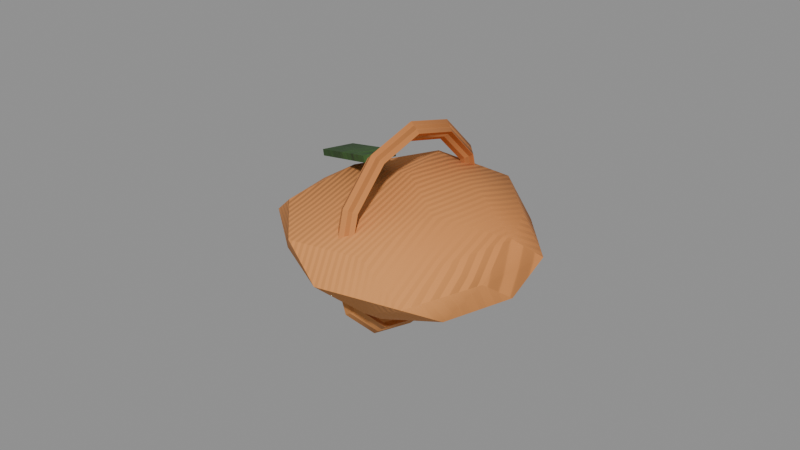 # Source: med_poultice.blend  (saved by Blender 5.0.119; exported with 4.5.12 LTS)
import bpy
from mathutils import Matrix  # noqa: F401  (used for matrix-valued properties, if any)

bpy.ops.wm.read_factory_settings(use_empty=True)
scene = bpy.context.scene
scene.name = 'med_poultice'

# ---- collections
col_med_poultice = bpy.data.collections.new('med_poultice'); scene.collection.children.link(col_med_poultice)

# ---- materials (node trees are filled in below, after node groups)
mat_canvas = bpy.data.materials.new('Canvas')
mat_rope = bpy.data.materials.new('Rope')
mat_leaf = bpy.data.materials.new('Leaf')

# ---- material node trees
mat_canvas.use_nodes = True; mat_canvas.node_tree.nodes.clear()
_N = mat_canvas.node_tree.nodes; _L = mat_canvas.node_tree.links
n0 = _N.new('ShaderNodeBsdfPrincipled'); n0.name = 'Principled BSDF'; n0.location = (-200, 100)
n0.inputs[2].default_value = 0.95
n1 = _N.new('ShaderNodeOutputMaterial'); n1.name = 'Material Output'; n1.location = (200, 100)
n2 = _N.new('ShaderNodeTexCoord'); n2.name = 'Texture Coordinate'; n2.location = (0, 0)
n3 = _N.new('ShaderNodeMapping'); n3.name = 'Mapping'; n3.location = (0, 0)
n4 = _N.new('ShaderNodeTexWave'); n4.name = 'Wave Texture'; n4.location = (0, 0)
n4.width = 160
n4.inputs[1].default_value = 160.0
n5 = _N.new('ShaderNodeTexNoise'); n5.name = 'Noise Texture'; n5.location = (0, 0)
n5.width = 145
n5.inputs[2].default_value = 3.0
n5.inputs[3].default_value = 4.0
n5.inputs[4].default_value = 0.6
n6 = _N.new('ShaderNodeValToRGB'); n6.name = 'Color Ramp'; n6.location = (0, 0)
while len(n6.color_ramp.elements) > 1: n6.color_ramp.elements.remove(n6.color_ramp.elements[-1])
n6.color_ramp.elements[0].position = 0.3; n6.color_ramp.elements[0].color = (0.624, 0.2159, 0.05781, 1.0)
_e = n6.color_ramp.elements.new(0.7); _e.color = (0.7454, 0.3231, 0.09759, 1.0)
n7 = _N.new('ShaderNodeSeparateXYZ'); n7.name = 'Separate XYZ'; n7.location = (0, 0)
n8 = _N.new('ShaderNodeMath'); n8.name = 'Math'; n8.location = (0, 0)
n8.operation = 'SUBTRACT'
n8.use_clamp = True
n9 = _N.new('ShaderNodeTexNoise'); n9.name = 'Noise Texture.001'; n9.location = (0, 0)
n9.width = 145
n9.inputs[3].default_value = 5.0
n9.inputs[4].default_value = 0.6
n10 = _N.new('ShaderNodeMath'); n10.name = 'Math.001'; n10.location = (0, 0)
n10.operation = 'MULTIPLY'
n10.inputs[1].default_value = 0.4
n11 = _N.new('ShaderNodeMath'); n11.name = 'Math.002'; n11.location = (0, 0)
n12 = _N.new('ShaderNodeMath'); n12.name = 'Math.003'; n12.location = (0, 0)
n12.operation = 'MULTIPLY'
n12.use_clamp = True
n12.inputs[1].default_value = 0.3
n13 = _N.new('ShaderNodeValToRGB'); n13.name = 'Color Ramp.001'; n13.location = (0, 0)
while len(n13.color_ramp.elements) > 1: n13.color_ramp.elements.remove(n13.color_ramp.elements[-1])
n13.color_ramp.elements[0].position = 0.4; n13.color_ramp.elements[0].color = (0.0, 0.0, 0.0, 1.0)
_e = n13.color_ramp.elements.new(0.9); _e.color = (0.8, 0.8, 0.8, 1.0)
n14 = _N.new('ShaderNodeMix'); n14.name = 'Mix'; n14.location = (0, 0)
n14.data_type = 'RGBA'
n14.inputs[7].default_value = (0.4793, 0.2961, 0.15, 1.0)
n15 = _N.new('ShaderNodeBump'); n15.name = 'Bump'; n15.location = (0, 0)
n15.inputs[0].default_value = 0.2
n15.inputs[1].default_value = 0.02
_L.new(n0.outputs[0], n1.inputs[0])
_L.new(n2.outputs[3], n3.inputs[0])
_L.new(n3.outputs[0], n4.inputs[0])
_L.new(n3.outputs[0], n5.inputs[0])
_L.new(n5.outputs[0], n6.inputs[0])
_L.new(n2.outputs[3], n7.inputs[0])
_L.new(n7.outputs[2], n8.inputs[1])
_L.new(n3.outputs[0], n9.inputs[0])
_L.new(n9.outputs[0], n10.inputs[0])
_L.new(n8.outputs[0], n11.inputs[0])
_L.new(n10.outputs[0], n11.inputs[1])
_L.new(n11.outputs[0], n12.inputs[0])
_L.new(n12.outputs[0], n13.inputs[0])
_L.new(n13.outputs[0], n14.inputs[0])
_L.new(n6.outputs[0], n14.inputs[6])
_L.new(n14.outputs[2], n0.inputs[0])
_L.new(n4.outputs[1], n15.inputs[3])
_L.new(n15.outputs[0], n0.inputs[5])
n1.is_active_output = True
mat_rope.use_nodes = True; mat_rope.node_tree.nodes.clear()
_N = mat_rope.node_tree.nodes; _L = mat_rope.node_tree.links
n0 = _N.new('ShaderNodeBsdfPrincipled'); n0.name = 'Principled BSDF'; n0.location = (-200, 100)
n0.inputs[2].default_value = 0.95
n1 = _N.new('ShaderNodeOutputMaterial'); n1.name = 'Material Output'; n1.location = (200, 100)
n2 = _N.new('ShaderNodeTexCoord'); n2.name = 'Texture Coordinate'; n2.location = (0, 0)
n3 = _N.new('ShaderNodeMapping'); n3.name = 'Mapping'; n3.location = (0, 0)
n4 = _N.new('ShaderNodeTexWave'); n4.name = 'Wave Texture'; n4.location = (0, 0)
n4.width = 160
n4.inputs[1].default_value = 160.0
n5 = _N.new('ShaderNodeTexNoise'); n5.name = 'Noise Texture'; n5.location = (0, 0)
n5.width = 145
n5.inputs[2].default_value = 3.0
n5.inputs[3].default_value = 4.0
n5.inputs[4].default_value = 0.6
n6 = _N.new('ShaderNodeValToRGB'); n6.name = 'Color Ramp'; n6.location = (0, 0)
while len(n6.color_ramp.elements) > 1: n6.color_ramp.elements.remove(n6.color_ramp.elements[-1])
n6.color_ramp.elements[0].position = 0.3; n6.color_ramp.elements[0].color = (0.4969, 0.15, 0.03689, 1.0)
_e = n6.color_ramp.elements.new(0.7); _e.color = (0.7454, 0.3231, 0.09759, 1.0)
n7 = _N.new('ShaderNodeSeparateXYZ'); n7.name = 'Separate XYZ'; n7.location = (0, 0)
n8 = _N.new('ShaderNodeMath'); n8.name = 'Math'; n8.location = (0, 0)
n8.operation = 'SUBTRACT'
n8.use_clamp = True
n9 = _N.new('ShaderNodeTexNoise'); n9.name = 'Noise Texture.001'; n9.location = (0, 0)
n9.width = 145
n9.inputs[3].default_value = 5.0
n9.inputs[4].default_value = 0.6
n10 = _N.new('ShaderNodeMath'); n10.name = 'Math.001'; n10.location = (0, 0)
n10.operation = 'MULTIPLY'
n10.inputs[1].default_value = 0.4
n11 = _N.new('ShaderNodeMath'); n11.name = 'Math.002'; n11.location = (0, 0)
n12 = _N.new('ShaderNodeMath'); n12.name = 'Math.003'; n12.location = (0, 0)
n12.operation = 'MULTIPLY'
n12.use_clamp = True
n12.inputs[1].default_value = 0.2
n13 = _N.new('ShaderNodeValToRGB'); n13.name = 'Color Ramp.001'; n13.location = (0, 0)
while len(n13.color_ramp.elements) > 1: n13.color_ramp.elements.remove(n13.color_ramp.elements[-1])
n13.color_ramp.elements[0].position = 0.4; n13.color_ramp.elements[0].color = (0.0, 0.0, 0.0, 1.0)
_e = n13.color_ramp.elements.new(0.9); _e.color = (0.8, 0.8, 0.8, 1.0)
n14 = _N.new('ShaderNodeMix'); n14.name = 'Mix'; n14.location = (0, 0)
n14.data_type = 'RGBA'
n14.inputs[7].default_value = (0.4793, 0.2961, 0.15, 1.0)
n15 = _N.new('ShaderNodeBump'); n15.name = 'Bump'; n15.location = (0, 0)
n15.inputs[0].default_value = 0.4
n15.inputs[1].default_value = 0.02
_L.new(n0.outputs[0], n1.inputs[0])
_L.new(n2.outputs[3], n3.inputs[0])
_L.new(n3.outputs[0], n4.inputs[0])
_L.new(n3.outputs[0], n5.inputs[0])
_L.new(n5.outputs[0], n6.inputs[0])
_L.new(n2.outputs[3], n7.inputs[0])
_L.new(n7.outputs[2], n8.inputs[1])
_L.new(n3.outputs[0], n9.inputs[0])
_L.new(n9.outputs[0], n10.inputs[0])
_L.new(n8.outputs[0], n11.inputs[0])
_L.new(n10.outputs[0], n11.inputs[1])
_L.new(n11.outputs[0], n12.inputs[0])
_L.new(n12.outputs[0], n13.inputs[0])
_L.new(n13.outputs[0], n14.inputs[0])
_L.new(n6.outputs[0], n14.inputs[6])
_L.new(n14.outputs[2], n0.inputs[0])
_L.new(n4.outputs[1], n15.inputs[3])
_L.new(n15.outputs[0], n0.inputs[5])
n1.is_active_output = True
mat_leaf.use_nodes = True; mat_leaf.node_tree.nodes.clear()
_N = mat_leaf.node_tree.nodes; _L = mat_leaf.node_tree.links
n0 = _N.new('ShaderNodeBsdfPrincipled'); n0.name = 'Principled BSDF'; n0.location = (-200, 100)
n0.inputs[2].default_value = 0.8
n1 = _N.new('ShaderNodeOutputMaterial'); n1.name = 'Material Output'; n1.location = (200, 100)
n2 = _N.new('ShaderNodeTexCoord'); n2.name = 'Texture Coordinate'; n2.location = (0, 0)
n3 = _N.new('ShaderNodeMapping'); n3.name = 'Mapping'; n3.location = (0, 0)
n4 = _N.new('ShaderNodeTexNoise'); n4.name = 'Noise Texture'; n4.location = (0, 0)
n4.width = 145
n4.inputs[2].default_value = 8.0
n4.inputs[3].default_value = 6.0
n4.inputs[4].default_value = 0.65
n4.inputs[8].default_value = 0.5
n5 = _N.new('ShaderNodeValToRGB'); n5.name = 'Color Ramp'; n5.location = (0, 0)
while len(n5.color_ramp.elements) > 1: n5.color_ramp.elements.remove(n5.color_ramp.elements[-1])
n5.color_ramp.elements[0].position = 0.35; n5.color_ramp.elements[0].color = (0.01444, 0.03955, 0.01033, 1.0)
_e = n5.color_ramp.elements.new(0.6); _e.color = (0.05127, 0.1384, 0.02732, 1.0)
_e = n5.color_ramp.elements.new(0.8); _e.color = (0.4342, 0.1683, 0.05781, 1.0)
n6 = _N.new('ShaderNodeSeparateXYZ'); n6.name = 'Separate XYZ'; n6.location = (0, 0)
n7 = _N.new('ShaderNodeMath'); n7.name = 'Math'; n7.location = (0, 0)
n7.operation = 'SUBTRACT'
n7.use_clamp = True
n8 = _N.new('ShaderNodeTexNoise'); n8.name = 'Noise Texture.001'; n8.location = (0, 0)
n8.width = 145
n8.inputs[3].default_value = 5.0
n8.inputs[4].default_value = 0.6
n9 = _N.new('ShaderNodeMath'); n9.name = 'Math.001'; n9.location = (0, 0)
n9.operation = 'MULTIPLY'
n9.inputs[1].default_value = 0.4
n10 = _N.new('ShaderNodeMath'); n10.name = 'Math.002'; n10.location = (0, 0)
n11 = _N.new('ShaderNodeMath'); n11.name = 'Math.003'; n11.location = (0, 0)
n11.operation = 'MULTIPLY'
n11.use_clamp = True
n11.inputs[1].default_value = 0.25
n12 = _N.new('ShaderNodeValToRGB'); n12.name = 'Color Ramp.001'; n12.location = (0, 0)
while len(n12.color_ramp.elements) > 1: n12.color_ramp.elements.remove(n12.color_ramp.elements[-1])
n12.color_ramp.elements[0].position = 0.4; n12.color_ramp.elements[0].color = (0.0, 0.0, 0.0, 1.0)
_e = n12.color_ramp.elements.new(0.9); _e.color = (0.8, 0.8, 0.8, 1.0)
n13 = _N.new('ShaderNodeMix'); n13.name = 'Mix'; n13.location = (0, 0)
n13.data_type = 'RGBA'
n13.inputs[7].default_value = (0.4793, 0.2961, 0.15, 1.0)
n14 = _N.new('ShaderNodeBump'); n14.name = 'Bump'; n14.location = (0, 0)
n14.inputs[0].default_value = 0.6
n14.inputs[1].default_value = 0.02
_L.new(n0.outputs[0], n1.inputs[0])
_L.new(n2.outputs[3], n3.inputs[0])
_L.new(n3.outputs[0], n4.inputs[0])
_L.new(n4.outputs[0], n5.inputs[0])
_L.new(n2.outputs[3], n6.inputs[0])
_L.new(n6.outputs[2], n7.inputs[1])
_L.new(n3.outputs[0], n8.inputs[0])
_L.new(n8.outputs[0], n9.inputs[0])
_L.new(n7.outputs[0], n10.inputs[0])
_L.new(n9.outputs[0], n10.inputs[1])
_L.new(n10.outputs[0], n11.inputs[0])
_L.new(n11.outputs[0], n12.inputs[0])
_L.new(n12.outputs[0], n13.inputs[0])
_L.new(n5.outputs[0], n13.inputs[6])
_L.new(n13.outputs[2], n0.inputs[0])
_L.new(n4.outputs[0], n14.inputs[3])
_L.new(n14.outputs[0], n0.inputs[5])
n1.is_active_output = True

# ---- meshes
me_med_poultice_body = bpy.data.meshes.new('med_poultice_body')
me_med_poultice_body.from_pydata([(0.0, 0.0, -0.003963), (-0.02558, -0.01859, 0.008885), (0.01065, -0.03277, 0.008248), (0.03654, 0.0, 0.007779), (0.01062, 0.03268, 0.008268), (-0.03053, 0.02218, 0.007509), (-0.01219, -0.03751, 0.02487), (0.02751, -0.01999, 0.02365), (0.0263, 0.01911, 0.02331), (-0.01093, 0.03365, 0.02396), (-0.03417, 0.0, 0.02369), (0.0, 0.0, 0.03494), (0.006982, -0.02149, -0.0004518), (-0.01905, -0.01384, -0.001141), (-0.008719, -0.02684, 0.008153), (-0.03207, 0.0, 0.00708), (-0.01452, 0.01055, 0.002931), (0.02191, 0.0, 4.592e-05), (0.02804, -0.02038, 0.006359), (0.006536, 0.02012, 0.0005985), (0.025, 0.01816, 0.007405), (-0.01109, 0.03412, 0.006022), (-0.04107, -0.01334, 0.016), (-0.04416, 0.01435, 0.016), (0.0, -0.04072, 0.016), (-0.02126, -0.02926, 0.016), (0.03396, -0.01103, 0.016), (0.02553, -0.03514, 0.016), (0.0219, 0.03014, 0.016), (0.038, 0.01235, 0.016), (-0.02133, 0.02935, 0.016), (0.0, 0.03852, 0.016), (-0.02854, -0.02073, 0.02581), (0.01125, -0.03461, 0.02612), (0.03544, 0.0, 0.02586), (0.01088, 0.03349, 0.02579), (-0.02437, 0.01771, 0.02438), (-0.005715, -0.01759, 0.02947), (-0.02162, 0.0, 0.03174), (0.01832, -0.01331, 0.03249), (0.01584, 0.01151, 0.03026), (-0.00719, 0.02213, 0.03294), (-2.491e-09, 0.0, -0.015), (-1.526e-25, 0.033, 0.018), (2.158e-09, -0.0165, 0.04658), (-0.003, 0.0, -0.012), (-0.003, 0.015, -0.007981), (-0.003, 0.02598, 0.003), (-0.003, 0.03, 0.018), (-0.003, 0.02598, 0.033), (-0.003, 0.015, 0.04398), (-0.003, 3.674e-18, 0.048), (-0.003, -0.015, 0.04398), (-0.003, -0.02598, 0.033), (-0.003, -0.03, 0.018), (-0.003, -0.02598, 0.003), (-0.003, -0.015, -0.007981), (-2.038e-09, 0.0, -0.009), (-1.765e-09, 0.0135, -0.005383), (-1.019e-09, 0.02338, 0.0045), (-3.674e-19, 0.027, 0.018), (1.019e-09, 0.02338, 0.0315), (1.765e-09, 0.0135, 0.04138), (2.038e-09, 3.307e-18, 0.045), (1.765e-09, -0.0135, 0.04138), (1.019e-09, -0.02338, 0.0315), (-3.674e-19, -0.027, 0.018), (-1.019e-09, -0.02338, 0.0045), (-1.765e-09, -0.0135, -0.005383), (0.003, 0.0, -0.012), (0.003, 0.015, -0.007981), (0.003, 0.02598, 0.003), (0.003, 0.03, 0.018), (0.003, 0.02598, 0.033), (0.003, 0.015, 0.04398), (0.003, 3.674e-18, 0.048), (0.003, -0.015, 0.04398), (0.003, -0.02598, 0.033), (0.003, -0.03, 0.018), (0.003, -0.02598, 0.003), (0.003, -0.015, -0.007981), (-2.158e-09, 0.0165, -0.01058), (-1.246e-09, 0.02858, 0.0015), (1.246e-09, 0.02858, 0.0345), (2.158e-09, 0.0165, 0.04658), (2.491e-09, 4.041e-18, 0.051), (1.246e-09, -0.02858, 0.0345), (7.348e-19, -0.033, 0.018), (-1.246e-09, -0.02858, 0.0015), (-2.158e-09, -0.0165, -0.01058), (-0.008476, -0.0103, 0.03948), (-0.00902, -0.01007, 0.04139), (-0.004582, -0.00109, 0.03948), (-0.005126, -0.00086, 0.04139), (-0.03487, 0.00086, 0.03061), (-0.03542, 0.00109, 0.03252), (-0.03098, 0.01007, 0.03061), (-0.03152, 0.0103, 0.03252)], [], [(0, 12, 13), (1, 15, 13), (0, 17, 12), (0, 19, 17), (0, 16, 19), (1, 22, 15), (2, 24, 14), (3, 26, 18), (4, 28, 20), (5, 30, 21), (1, 25, 22), (2, 27, 24), (3, 29, 26), (4, 31, 28), (5, 23, 30), (6, 37, 32), (7, 39, 33), (8, 40, 34), (9, 41, 35), (10, 38, 36), (38, 11, 41), (38, 41, 36), (36, 41, 9), (41, 11, 40), (41, 40, 35), (35, 40, 8), (40, 11, 39), (40, 39, 34), (34, 39, 7), (39, 11, 37), (39, 37, 33), (33, 37, 6), (37, 11, 38), (37, 38, 32), (32, 38, 10), (23, 10, 36), (23, 36, 30), (30, 36, 9), (31, 9, 35), (31, 35, 28), (28, 35, 8), (29, 8, 34), (29, 34, 26), (26, 34, 7), (27, 7, 33), (27, 33, 24), (24, 33, 6), (25, 6, 32), (25, 32, 22), (22, 32, 10), (30, 9, 31), (30, 31, 21), (21, 31, 4), (28, 8, 29), (28, 29, 20), (20, 29, 3), (26, 7, 27), (26, 27, 18), (18, 27, 2), (24, 6, 25), (24, 25, 14), (14, 25, 1), (22, 10, 23), (22, 23, 15), (15, 23, 5), (16, 5, 21), (16, 21, 19), (19, 21, 4), (19, 4, 20), (19, 20, 17), (17, 20, 3), (17, 3, 18), (17, 18, 12), (12, 18, 2), (15, 5, 16), (15, 16, 13), (13, 16, 0), (12, 2, 14), (12, 14, 13), (13, 14, 1), (42, 45, 46, 81), (81, 46, 47, 82), (82, 47, 48, 43), (43, 48, 49, 83), (83, 49, 50, 84), (84, 50, 51, 85), (85, 51, 52, 44), (44, 52, 53, 86), (86, 53, 54, 87), (87, 54, 55, 88), (88, 55, 56, 89), (89, 56, 45, 42), (45, 57, 58, 46), (46, 58, 59, 47), (47, 59, 60, 48), (48, 60, 61, 49), (49, 61, 62, 50), (50, 62, 63, 51), (51, 63, 64, 52), (52, 64, 65, 53), (53, 65, 66, 54), (54, 66, 67, 55), (55, 67, 68, 56), (56, 68, 57, 45), (57, 69, 70, 58), (58, 70, 71, 59), (59, 71, 72, 60), (60, 72, 73, 61), (61, 73, 74, 62), (62, 74, 75, 63), (63, 75, 76, 64), (64, 76, 77, 65), (65, 77, 78, 66), (66, 78, 79, 67), (67, 79, 80, 68), (68, 80, 69, 57), (69, 42, 81, 70), (70, 81, 82, 71), (71, 82, 43, 72), (72, 43, 83, 73), (73, 83, 84, 74), (74, 84, 85, 75), (75, 85, 44, 76), (76, 44, 86, 77), (77, 86, 87, 78), (78, 87, 88, 79), (79, 88, 89, 80), (80, 89, 42, 69), (90, 92, 93, 91), (92, 96, 97, 93), (96, 94, 95, 97), (94, 90, 91, 95), (92, 90, 94, 96), (97, 95, 91, 93)])
me_med_poultice_body.polygons.foreach_set('use_smooth', [True] * 134)
me_med_poultice_body.polygons.foreach_set('material_index', [0, 0, 0, 0, 0, 0, 0, 0, 0, 0, 0, 0, 0, 0, 0, 0, 0, 0, 0, 0, 0, 0, 0, 0, 0, 0, 0, 0, 0, 0, 0, 0, 0, 0, 0, 0, 0, 0, 0, 0, 0, 0, 0, 0, 0, 0, 0, 0, 0, 0, 0, 0, 0, 0, 0, 0, 0, 0, 0, 0, 0, 0, 0, 0, 0, 0, 0, 0, 0, 0, 0, 0, 0, 0, 0, 0, 0, 0, 0, 0, 1, 1, 1, 1, 1, 1, 1, 1, 1, 1, 1, 1, 1, 1, 1, 1, 1, 1, 1, 1, 1, 1, 1, 1, 1, 1, 1, 1, 1, 1, 1, 1, 1, 1, 1, 1, 1, 1, 1, 1, 1, 1, 1, 1, 1, 1, 1, 1, 2, 2, 2, 2, 2, 2])
_k = set([(3, 18), (3, 29), (5, 21), (5, 23), (6, 24), (6, 32), (6, 33), (18, 27), (22, 23), (22, 25), (22, 32), (23, 30), (24, 27), (28, 29), (29, 34), (42, 81), (42, 89), (43, 82), (43, 83), (44, 85), (44, 86), (45, 46), (45, 56), (46, 47), (47, 48), (48, 49), (49, 50), (50, 51), (51, 52), (52, 53), (53, 54), (54, 55), (55, 56), (57, 58), (57, 68), (58, 59), (59, 60), (60, 61), (61, 62), (62, 63), (63, 64), (64, 65), (65, 66), (66, 67), (67, 68), (69, 70), (69, 80), (70, 71), (71, 72), (72, 73), (73, 74), (74, 75), (75, 76), (76, 77), (77, 78), (78, 79), (79, 80), (81, 82), (83, 84), (84, 85), (86, 87), (87, 88), (88, 89), (90, 91), (90, 92), (90, 94), (91, 93), (91, 95), (92, 93), (92, 96), (93, 97), (94, 95), (94, 96), (95, 97), (96, 97)])
me_med_poultice_body.attributes.new('sharp_edge', 'BOOLEAN', 'EDGE').data.foreach_set('value', [ (min(e.vertices), max(e.vertices)) in _k for e in me_med_poultice_body.edges])
_uv = me_med_poultice_body.uv_layers.new(name='UVMap')
_uv.uv.foreach_set('vector', [0.607, 0.258, 0.6508, 0.1398, 0.7316, 0.2603, 0.1013, 0.5038, 0.1279, 0.4112, 0.1634, 0.5179, 0.607, 0.258, 0.5129, 0.1799, 0.6508, 0.1398, 0.607, 0.258, 0.5045, 0.3159, 0.5129, 0.1799, 0.607, 0.258, 0.6228, 0.3435, 0.5045, 0.3159, 0.8028, 0.3256, 0.8614, 0.3745, 0.8028, 0.4345, 0.6672, 0.06996, 0.7316, 0.06326, 0.7261, 0.1602, 0.326, 0.7402, 0.3155, 0.6678, 0.3852, 0.6336, 0.8306, 0.2202, 0.7899, 0.1595, 0.8401, 0.1096, 0.001135, 0.7981, 0.05251, 0.8578, 0.001135, 0.9223, 0.1013, 0.5038, 0.05361, 0.5574, 0.0615, 0.4176, 0.6672, 0.06996, 0.6067, 0.001135, 0.7316, 0.06326, 0.326, 0.7402, 0.2536, 0.7786, 0.3155, 0.6678, 0.8306, 0.2202, 0.7855, 0.2849, 0.7899, 0.1595, 0.001135, 0.7981, 0.04211, 0.7091, 0.05251, 0.8578, 0.001135, 0.08824, 0.1114, 0.1235, 0.01785, 0.2108, 0.301, 0.5952, 0.2377, 0.5794, 0.3236, 0.4836, 0.3746, 0.1283, 0.3103, 0.1345, 0.3253, 0.02187, 0.3104, 0.3284, 0.2788, 0.2605, 0.3852, 0.2366, 0.08643, 0.3079, 0.1339, 0.2451, 0.1963, 0.3277, 0.1339, 0.2451, 0.2096, 0.1525, 0.2788, 0.2605, 0.1339, 0.2451, 0.2788, 0.2605, 0.1963, 0.3277, 0.1963, 0.3277, 0.2788, 0.2605, 0.3104, 0.3284, 0.2788, 0.2605, 0.2096, 0.1525, 0.3103, 0.1345, 0.2788, 0.2605, 0.3103, 0.1345, 0.3852, 0.2366, 0.3852, 0.2366, 0.3103, 0.1345, 0.3746, 0.1283, 0.3103, 0.1345, 0.2096, 0.1525, 0.2135, 0.03605, 0.3103, 0.1345, 0.2135, 0.03605, 0.3253, 0.02187, 0.2389, 0.697, 0.2377, 0.5794, 0.301, 0.5952, 0.2135, 0.03605, 0.2096, 0.1525, 0.1114, 0.1235, 0.2135, 0.03605, 0.1114, 0.1235, 0.09427, 0.001134, 0.09427, 0.001134, 0.1114, 0.1235, 0.001135, 0.08824, 0.1114, 0.1235, 0.2096, 0.1525, 0.1339, 0.2451, 0.1114, 0.1235, 0.1339, 0.2451, 0.01785, 0.2108, 0.01785, 0.2108, 0.1339, 0.2451, 0.08643, 0.3079, 0.1095, 0.409, 0.08643, 0.3079, 0.1963, 0.3277, 0.1095, 0.409, 0.1963, 0.3277, 0.2518, 0.3676, 0.05251, 0.8578, 0.08769, 0.7989, 0.09816, 0.9123, 0.7855, 0.2849, 0.7414, 0.3173, 0.7339, 0.2177, 0.7855, 0.2849, 0.7339, 0.2177, 0.7899, 0.1595, 0.7899, 0.1595, 0.7339, 0.2177, 0.7524, 0.1033, 0.7955, 0.03064, 0.7524, 0.1033, 0.7435, 0.001134, 0.2536, 0.7786, 0.2389, 0.697, 0.3155, 0.6678, 0.3155, 0.6678, 0.2389, 0.697, 0.301, 0.5952, 0.378, 0.5422, 0.301, 0.5952, 0.3236, 0.4836, 0.378, 0.5422, 0.3236, 0.4836, 0.3852, 0.4499, 0.3852, 0.4499, 0.3236, 0.4836, 0.3301, 0.4112, 0.05361, 0.5574, 0.001134, 0.6218, 0.00645, 0.4932, 0.05361, 0.5574, 0.00645, 0.4932, 0.0615, 0.4176, 0.001135, 0.3014, 0.01785, 0.2108, 0.08643, 0.3079, 0.05251, 0.8578, 0.09816, 0.9123, 0.05772, 0.979, 0.05251, 0.8578, 0.05772, 0.979, 0.001135, 0.9223, 0.8401, 0.3233, 0.7855, 0.2849, 0.8306, 0.2202, 0.7899, 0.1595, 0.7524, 0.1033, 0.7955, 0.03064, 0.7899, 0.1595, 0.7955, 0.03064, 0.8401, 0.1096, 0.4288, 0.2378, 0.3874, 0.1598, 0.4451, 0.122, 0.3155, 0.6678, 0.301, 0.5952, 0.378, 0.5422, 0.3155, 0.6678, 0.378, 0.5422, 0.3852, 0.6336, 0.5535, 0.06604, 0.6067, 0.001135, 0.6672, 0.06996, 0.05111, 0.6876, 0.001134, 0.6218, 0.05361, 0.5574, 0.05111, 0.6876, 0.05361, 0.5574, 0.1042, 0.6043, 0.1042, 0.6043, 0.05361, 0.5574, 0.1013, 0.5038, 0.001135, 0.3014, 0.08643, 0.3079, 0.1095, 0.409, 0.7339, 0.4336, 0.7723, 0.3256, 0.8006, 0.4336, 0.7284, 0.3531, 0.7188, 0.4442, 0.6432, 0.4411, 0.6228, 0.3435, 0.6432, 0.4411, 0.5223, 0.428, 0.6228, 0.3435, 0.5223, 0.428, 0.5045, 0.3159, 0.5045, 0.3159, 0.5223, 0.428, 0.4358, 0.3465, 0.5045, 0.3159, 0.4358, 0.3465, 0.4288, 0.2378, 0.5045, 0.3159, 0.4288, 0.2378, 0.5129, 0.1799, 0.5129, 0.1799, 0.4288, 0.2378, 0.4451, 0.122, 0.5129, 0.1799, 0.4451, 0.122, 0.5535, 0.06604, 0.5129, 0.1799, 0.5535, 0.06604, 0.6508, 0.1398, 0.6508, 0.1398, 0.5535, 0.06604, 0.6672, 0.06996, 0.7284, 0.3531, 0.6432, 0.4411, 0.6228, 0.3435, 0.7284, 0.3531, 0.6228, 0.3435, 0.7316, 0.2603, 0.7316, 0.2603, 0.6228, 0.3435, 0.607, 0.258, 0.1634, 0.6545, 0.1062, 0.7069, 0.1042, 0.6043, 0.1634, 0.6545, 0.1042, 0.6043, 0.1634, 0.5179, 0.1634, 0.5179, 0.1042, 0.6043, 0.1013, 0.5038, 0.6457, 0.7976, 0.6305, 0.782, 0.6797, 0.742, 0.6998, 0.7536, 0.6998, 0.7536, 0.6797, 0.742, 0.708, 0.6696, 0.731, 0.6739, 0.731, 0.6739, 0.708, 0.6696, 0.708, 0.5841, 0.731, 0.5798, 0.731, 0.5798, 0.708, 0.5841, 0.6797, 0.5084, 0.6998, 0.4966, 0.6998, 0.4966, 0.6797, 0.5084, 0.6305, 0.4628, 0.6457, 0.4464, 0.5339, 0.9485, 0.5141, 0.9411, 0.5201, 0.8568, 0.5406, 0.8558, 0.5406, 0.8558, 0.5201, 0.8568, 0.5141, 0.7762, 0.5339, 0.7672, 0.8157, 0.4464, 0.8311, 0.4624, 0.7837, 0.5052, 0.7635, 0.4935, 0.7635, 0.4935, 0.7837, 0.5052, 0.7562, 0.5793, 0.7333, 0.575, 0.7333, 0.575, 0.7562, 0.5793, 0.7562, 0.6649, 0.7333, 0.6692, 0.7333, 0.6692, 0.7562, 0.6649, 0.7837, 0.7391, 0.7635, 0.7508, 0.7635, 0.7508, 0.7837, 0.7391, 0.8311, 0.782, 0.8157, 0.798, 0.5428, 0.8515, 0.5633, 0.8505, 0.5687, 0.9229, 0.5489, 0.932, 0.8578, 0.3208, 0.8424, 0.3048, 0.8851, 0.2663, 0.9053, 0.278, 0.9053, 0.278, 0.8851, 0.2663, 0.9098, 0.1996, 0.9327, 0.2039, 0.9327, 0.2039, 0.9098, 0.1996, 0.9098, 0.1225, 0.9327, 0.1182, 0.9327, 0.1182, 0.9098, 0.1225, 0.8851, 0.05573, 0.9053, 0.04403, 0.9053, 0.04403, 0.8851, 0.05573, 0.8424, 0.01712, 0.8578, 0.001135, 0.911, 0.4464, 0.9262, 0.462, 0.8819, 0.498, 0.8618, 0.4864, 0.8618, 0.4864, 0.8819, 0.498, 0.8564, 0.5632, 0.8334, 0.5588, 0.8334, 0.5588, 0.8564, 0.5632, 0.8564, 0.6401, 0.8334, 0.6444, 0.8334, 0.6444, 0.8564, 0.6401, 0.8819, 0.7083, 0.8618, 0.7201, 0.8618, 0.7201, 0.8819, 0.7083, 0.9262, 0.7493, 0.911, 0.7656, 0.5489, 0.7672, 0.5687, 0.7746, 0.5633, 0.8505, 0.5428, 0.8515, 0.5698, 0.7144, 0.5516, 0.7253, 0.5141, 0.6531, 0.5361, 0.6494, 0.5361, 0.6494, 0.5141, 0.6531, 0.5141, 0.5678, 0.5361, 0.5726, 0.5361, 0.5726, 0.5141, 0.5678, 0.5516, 0.4921, 0.5698, 0.5045, 0.5698, 0.5045, 0.5516, 0.4921, 0.6165, 0.4464, 0.6282, 0.4634, 0.9593, 0.9801, 0.9402, 0.993, 0.9284, 0.9287, 0.9487, 0.9223, 0.9487, 0.9223, 0.9284, 0.9287, 0.9284, 0.8449, 0.9487, 0.8469, 0.9487, 0.8469, 0.9284, 0.8449, 0.9402, 0.7639, 0.9593, 0.774, 0.1657, 0.4256, 0.184, 0.4112, 0.2187, 0.4727, 0.1969, 0.4809, 0.1969, 0.4809, 0.2187, 0.4727, 0.2314, 0.5558, 0.2083, 0.5557, 0.2083, 0.5557, 0.2314, 0.5558, 0.2187, 0.6381, 0.1969, 0.6298, 0.1969, 0.6298, 0.2187, 0.6381, 0.184, 0.6977, 0.1657, 0.6835, 0.6282, 0.75, 0.6165, 0.7649, 0.5516, 0.7253, 0.5698, 0.7144, 0.9467, 0.162, 0.967, 0.164, 0.9541, 0.2531, 0.935, 0.243, 0.9989, 0.7472, 0.9806, 0.7616, 0.9424, 0.694, 0.9642, 0.6857, 0.9642, 0.6857, 0.9424, 0.694, 0.9284, 0.6026, 0.9515, 0.6027, 0.9515, 0.6027, 0.9284, 0.6026, 0.9424, 0.512, 0.9642, 0.5203, 0.9642, 0.5203, 0.9424, 0.512, 0.9806, 0.4464, 0.9989, 0.4607, 0.3874, 0.4613, 0.3992, 0.4464, 0.4706, 0.49, 0.4523, 0.501, 0.4523, 0.501, 0.4706, 0.49, 0.5118, 0.5694, 0.4898, 0.5731, 0.4898, 0.5731, 0.5118, 0.5694, 0.5118, 0.6633, 0.4898, 0.6585, 0.4898, 0.6585, 0.5118, 0.6633, 0.4706, 0.7465, 0.4523, 0.7341, 0.4523, 0.7341, 0.4706, 0.7465, 0.3992, 0.7968, 0.3874, 0.7798, 0.935, 0.01396, 0.9541, 0.001135, 0.967, 0.07179, 0.9467, 0.07819, 0.9467, 0.07819, 0.967, 0.07179, 0.967, 0.164, 0.9467, 0.162, 0.604, 0.8223, 0.604, 0.7672, 0.615, 0.7672, 0.615, 0.8223, 0.582, 0.7674, 0.582, 0.9297, 0.571, 0.9295, 0.571, 0.7672, 0.6017, 0.7672, 0.6017, 0.8172, 0.5908, 0.8179, 0.5908, 0.7678, 0.6173, 0.9224, 0.6173, 0.7672, 0.6282, 0.7676, 0.6282, 0.9228, 0.1084, 0.7091, 0.1634, 0.7093, 0.1634, 0.8746, 0.1084, 0.8745, 0.2314, 0.8655, 0.1762, 0.8655, 0.1762, 0.7, 0.2314, 0.7])
me_med_poultice_body.materials.append(mat_canvas)
me_med_poultice_body.materials.append(mat_rope)
me_med_poultice_body.materials.append(mat_leaf)
me_med_poultice_body.update()

# ---- objects
ob_med_poultice = bpy.data.objects.new('med_poultice', None)
ob_med_poultice_body = bpy.data.objects.new('med_poultice_body', me_med_poultice_body)

# ---- transforms, parenting, visibility, modifiers, constraints
ob_med_poultice.location = (0.0, 0.0, 0.0)
ob_med_poultice.empty_display_size = 0.25
ob_med_poultice_body.parent = ob_med_poultice
ob_med_poultice_body.location = (-0.0, 0.0, 0.0)

# ---- collection membership
col_med_poultice.objects.link(ob_med_poultice)
col_med_poultice.objects.link(ob_med_poultice_body)

# ---- scene / render settings (as saved in the file)
scene.frame_start = 1; scene.frame_end = 250; scene.frame_set(1)
scene.render.engine = 'BLENDER_EEVEE_NEXT'
scene.render.image_settings.exr_codec = 'NONE'
scene.render.use_bake_clear = False
scene.render.bake_margin = 0
scene.render.bake_bias = 0.0
scene.render.bake_samples = 0
scene.render.simplify_subdivision_render = 0
scene.render.simplify_child_particles_render = 0.0
scene.eevee.use_volume_custom_range = False
scene.eevee.gtao_distance = 0.0
scene.eevee.use_fast_gi = False
scene.view_settings.white_balance_temperature = 0.0
scene.view_settings.white_balance_tint = 0.0
scene.view_settings.white_balance_whitepoint = (2.97, 0.5193, -0.0414)
bpy.context.view_layer.update()

# ---- added for rendering (the .blend has no active camera and no usable light): camera, sun + grey world if the file has none
cam_auto = bpy.data.cameras.new('AutoCamera')
cam_auto.lens = 50.0
cam_auto.sensor_width = 36.0
cam_auto.clip_end = 1000.0
ob_auto_camera = bpy.data.objects.new('AutoCamera', cam_auto)
scene.collection.objects.link(ob_auto_camera)
ob_auto_camera.location = (0.181964, -0.223158, 0.166036)
ob_auto_camera.rotation_euler = (1.09748, -7.21219e-08, 0.694738)
scene.camera = ob_auto_camera
light_auto_sun = bpy.data.lights.new('AutoSun', 'SUN')
light_auto_sun.energy = 3.0
light_auto_sun.angle = 0.0523599
ob_auto_sun = bpy.data.objects.new('AutoSun', light_auto_sun)
scene.collection.objects.link(ob_auto_sun)
ob_auto_sun.rotation_euler = (0.872665, 0.174533, 0.523599)
if scene.world is None:
    world_auto = bpy.data.worlds.new('AutoWorld')
    world_auto.color = (0.3, 0.3, 0.3)
    scene.world = world_auto
bpy.context.view_layer.update()
